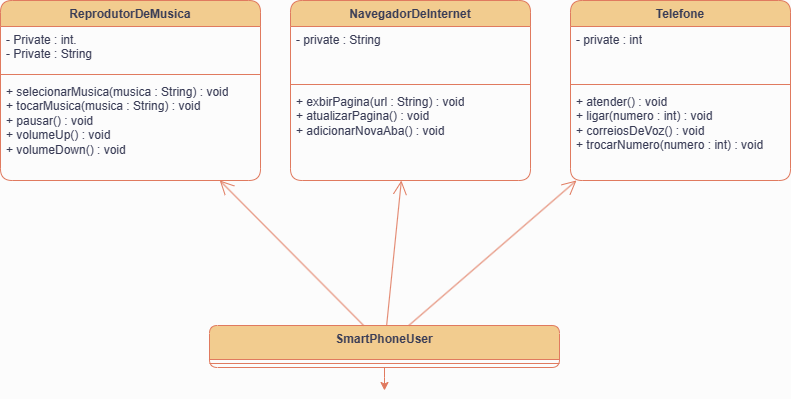

The diagram above was exported from draw.io. Its source (the exported page's mxGraphModel, read from the mxfile embedded in the PNG):
<mxGraphModel dx="1426" dy="793" grid="0" gridSize="10" guides="1" tooltips="1" connect="1" arrows="1" fold="1" page="0" pageScale="1" pageWidth="827" pageHeight="1169" background="#FCFCFC" math="0" shadow="0">
  <root>
    <mxCell id="0" />
    <mxCell id="1" parent="0" />
    <mxCell id="2n75Crn6IRwy_eEZCecr-23" style="edgeStyle=orthogonalEdgeStyle;rounded=1;orthogonalLoop=1;jettySize=auto;html=1;labelBackgroundColor=none;strokeColor=#E07A5F;fontColor=default;" edge="1" parent="1" source="2n75Crn6IRwy_eEZCecr-1">
      <mxGeometry relative="1" as="geometry">
        <mxPoint x="414" y="650" as="targetPoint" />
      </mxGeometry>
    </mxCell>
    <mxCell id="2n75Crn6IRwy_eEZCecr-1" value="SmartPhoneUser" style="swimlane;fontStyle=1;align=center;verticalAlign=top;childLayout=stackLayout;horizontal=1;startSize=34;horizontalStack=0;resizeParent=1;resizeParentMax=0;resizeLast=0;collapsible=1;marginBottom=0;whiteSpace=wrap;html=1;labelBackgroundColor=none;fillColor=#F2CC8F;strokeColor=#E07A5F;fontColor=#393C56;rounded=1;" vertex="1" parent="1">
      <mxGeometry x="239" y="585" width="350" height="42" as="geometry">
        <mxRectangle x="330" y="360" width="100" height="30" as="alternateBounds" />
      </mxGeometry>
    </mxCell>
    <mxCell id="2n75Crn6IRwy_eEZCecr-3" value="" style="line;strokeWidth=1;fillColor=none;align=left;verticalAlign=middle;spacingTop=-1;spacingLeft=3;spacingRight=3;rotatable=0;labelPosition=right;points=[];portConstraint=eastwest;strokeColor=#E07A5F;labelBackgroundColor=none;fontColor=#393C56;rounded=1;" vertex="1" parent="2n75Crn6IRwy_eEZCecr-1">
      <mxGeometry y="34" width="350" height="8" as="geometry" />
    </mxCell>
    <mxCell id="2n75Crn6IRwy_eEZCecr-6" value="ReprodutorDeMusica" style="swimlane;fontStyle=1;align=center;verticalAlign=top;childLayout=stackLayout;horizontal=1;startSize=26;horizontalStack=0;resizeParent=1;resizeParentMax=0;resizeLast=0;collapsible=1;marginBottom=0;whiteSpace=wrap;html=1;labelBackgroundColor=none;fillColor=#F2CC8F;strokeColor=#E07A5F;fontColor=#393C56;rounded=1;" vertex="1" parent="1">
      <mxGeometry x="30" y="260" width="260" height="180" as="geometry" />
    </mxCell>
    <mxCell id="2n75Crn6IRwy_eEZCecr-7" value="- Private : int.&lt;br&gt;- Private : String" style="text;strokeColor=none;fillColor=none;align=left;verticalAlign=top;spacingLeft=4;spacingRight=4;overflow=hidden;rotatable=0;points=[[0,0.5],[1,0.5]];portConstraint=eastwest;whiteSpace=wrap;html=1;labelBackgroundColor=none;fontColor=#393C56;rounded=1;" vertex="1" parent="2n75Crn6IRwy_eEZCecr-6">
      <mxGeometry y="26" width="260" height="44" as="geometry" />
    </mxCell>
    <mxCell id="2n75Crn6IRwy_eEZCecr-8" value="" style="line;strokeWidth=1;fillColor=none;align=left;verticalAlign=middle;spacingTop=-1;spacingLeft=3;spacingRight=3;rotatable=0;labelPosition=right;points=[];portConstraint=eastwest;strokeColor=#E07A5F;labelBackgroundColor=none;fontColor=#393C56;rounded=1;" vertex="1" parent="2n75Crn6IRwy_eEZCecr-6">
      <mxGeometry y="70" width="260" height="8" as="geometry" />
    </mxCell>
    <mxCell id="2n75Crn6IRwy_eEZCecr-9" value="+ selecionarMusica(musica : String) : void&lt;br&gt;+ tocarMusica(musica : String) : void&lt;br&gt;+ pausar() : void&lt;br&gt;+ volumeUp() : void&lt;br&gt;+ volumeDown() : void" style="text;strokeColor=none;fillColor=none;align=left;verticalAlign=top;spacingLeft=4;spacingRight=4;overflow=hidden;rotatable=0;points=[[0,0.5],[1,0.5]];portConstraint=eastwest;whiteSpace=wrap;html=1;labelBackgroundColor=none;fontColor=#393C56;rounded=1;" vertex="1" parent="2n75Crn6IRwy_eEZCecr-6">
      <mxGeometry y="78" width="260" height="102" as="geometry" />
    </mxCell>
    <mxCell id="2n75Crn6IRwy_eEZCecr-10" value="NavegadorDeInternet" style="swimlane;fontStyle=1;align=center;verticalAlign=top;childLayout=stackLayout;horizontal=1;startSize=26;horizontalStack=0;resizeParent=1;resizeParentMax=0;resizeLast=0;collapsible=1;marginBottom=0;whiteSpace=wrap;html=1;labelBackgroundColor=none;fillColor=#F2CC8F;strokeColor=#E07A5F;fontColor=#393C56;rounded=1;" vertex="1" parent="1">
      <mxGeometry x="320" y="260" width="240" height="180" as="geometry" />
    </mxCell>
    <mxCell id="2n75Crn6IRwy_eEZCecr-11" value="- private : String" style="text;strokeColor=none;fillColor=none;align=left;verticalAlign=top;spacingLeft=4;spacingRight=4;overflow=hidden;rotatable=0;points=[[0,0.5],[1,0.5]];portConstraint=eastwest;whiteSpace=wrap;html=1;labelBackgroundColor=none;fontColor=#393C56;rounded=1;" vertex="1" parent="2n75Crn6IRwy_eEZCecr-10">
      <mxGeometry y="26" width="240" height="54" as="geometry" />
    </mxCell>
    <mxCell id="2n75Crn6IRwy_eEZCecr-12" value="" style="line;strokeWidth=1;fillColor=none;align=left;verticalAlign=middle;spacingTop=-1;spacingLeft=3;spacingRight=3;rotatable=0;labelPosition=right;points=[];portConstraint=eastwest;strokeColor=#E07A5F;labelBackgroundColor=none;fontColor=#393C56;rounded=1;" vertex="1" parent="2n75Crn6IRwy_eEZCecr-10">
      <mxGeometry y="80" width="240" height="8" as="geometry" />
    </mxCell>
    <mxCell id="2n75Crn6IRwy_eEZCecr-13" value="+ exbirPagina(url : String) : void&lt;br&gt;+ atualizarPagina() : void&lt;br&gt;+ adicionarNovaAba() : void&lt;br&gt;" style="text;strokeColor=none;fillColor=none;align=left;verticalAlign=top;spacingLeft=4;spacingRight=4;overflow=hidden;rotatable=0;points=[[0,0.5],[1,0.5]];portConstraint=eastwest;whiteSpace=wrap;html=1;labelBackgroundColor=none;fontColor=#393C56;rounded=1;" vertex="1" parent="2n75Crn6IRwy_eEZCecr-10">
      <mxGeometry y="88" width="240" height="92" as="geometry" />
    </mxCell>
    <mxCell id="2n75Crn6IRwy_eEZCecr-14" value="Telefone" style="swimlane;fontStyle=1;align=center;verticalAlign=top;childLayout=stackLayout;horizontal=1;startSize=26;horizontalStack=0;resizeParent=1;resizeParentMax=0;resizeLast=0;collapsible=1;marginBottom=0;whiteSpace=wrap;html=1;labelBackgroundColor=none;fillColor=#F2CC8F;strokeColor=#E07A5F;fontColor=#393C56;rounded=1;" vertex="1" parent="1">
      <mxGeometry x="600" y="260" width="220" height="180" as="geometry" />
    </mxCell>
    <mxCell id="2n75Crn6IRwy_eEZCecr-15" value="- private : int" style="text;strokeColor=none;fillColor=none;align=left;verticalAlign=top;spacingLeft=4;spacingRight=4;overflow=hidden;rotatable=0;points=[[0,0.5],[1,0.5]];portConstraint=eastwest;whiteSpace=wrap;html=1;labelBackgroundColor=none;fontColor=#393C56;rounded=1;" vertex="1" parent="2n75Crn6IRwy_eEZCecr-14">
      <mxGeometry y="26" width="220" height="54" as="geometry" />
    </mxCell>
    <mxCell id="2n75Crn6IRwy_eEZCecr-16" value="" style="line;strokeWidth=1;fillColor=none;align=left;verticalAlign=middle;spacingTop=-1;spacingLeft=3;spacingRight=3;rotatable=0;labelPosition=right;points=[];portConstraint=eastwest;strokeColor=#E07A5F;labelBackgroundColor=none;fontColor=#393C56;rounded=1;" vertex="1" parent="2n75Crn6IRwy_eEZCecr-14">
      <mxGeometry y="80" width="220" height="8" as="geometry" />
    </mxCell>
    <mxCell id="2n75Crn6IRwy_eEZCecr-17" value="+ atender() : void&lt;br&gt;+ ligar(numero : int) : void&lt;br&gt;+ correiosDeVoz() : void&lt;br&gt;+ trocarNumero(numero : int) : void" style="text;strokeColor=none;fillColor=none;align=left;verticalAlign=top;spacingLeft=4;spacingRight=4;overflow=hidden;rotatable=0;points=[[0,0.5],[1,0.5]];portConstraint=eastwest;whiteSpace=wrap;html=1;labelBackgroundColor=none;fontColor=#393C56;rounded=1;" vertex="1" parent="2n75Crn6IRwy_eEZCecr-14">
      <mxGeometry y="88" width="220" height="92" as="geometry" />
    </mxCell>
    <mxCell id="2n75Crn6IRwy_eEZCecr-24" value="" style="endArrow=open;endFill=1;endSize=12;html=1;rounded=1;labelBackgroundColor=none;strokeColor=#E07A5F;fontColor=default;" edge="1" parent="1" source="2n75Crn6IRwy_eEZCecr-1" target="2n75Crn6IRwy_eEZCecr-6">
      <mxGeometry width="160" relative="1" as="geometry">
        <mxPoint x="170" y="511" as="sourcePoint" />
        <mxPoint x="130" y="450" as="targetPoint" />
        <Array as="points" />
      </mxGeometry>
    </mxCell>
    <mxCell id="2n75Crn6IRwy_eEZCecr-25" value="" style="endArrow=open;endFill=1;endSize=12;html=1;rounded=1;labelBackgroundColor=none;strokeColor=#E07A5F;fontColor=default;" edge="1" parent="1" source="2n75Crn6IRwy_eEZCecr-1" target="2n75Crn6IRwy_eEZCecr-10">
      <mxGeometry width="160" relative="1" as="geometry">
        <mxPoint x="480" y="540" as="sourcePoint" />
        <mxPoint x="259" y="450" as="targetPoint" />
        <Array as="points" />
      </mxGeometry>
    </mxCell>
    <mxCell id="2n75Crn6IRwy_eEZCecr-26" value="" style="endArrow=open;endFill=1;endSize=12;html=1;rounded=1;labelBackgroundColor=none;strokeColor=#E07A5F;fontColor=default;" edge="1" parent="1" source="2n75Crn6IRwy_eEZCecr-1" target="2n75Crn6IRwy_eEZCecr-14">
      <mxGeometry width="160" relative="1" as="geometry">
        <mxPoint x="640" y="540" as="sourcePoint" />
        <mxPoint x="580" y="470" as="targetPoint" />
        <Array as="points" />
      </mxGeometry>
    </mxCell>
  </root>
</mxGraphModel>